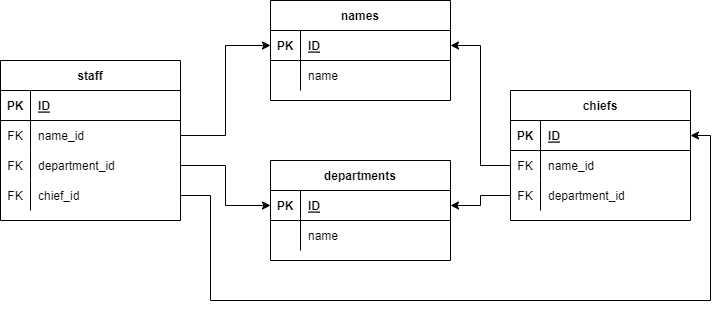

The diagram above was exported from draw.io. Its source (the exported page's mxGraphModel, read from the mxfile embedded in the PNG):
<mxGraphModel dx="942" dy="585" grid="1" gridSize="10" guides="1" tooltips="1" connect="1" arrows="1" fold="1" page="1" pageScale="1" pageWidth="827" pageHeight="1169" math="0" shadow="0">
  <root>
    <mxCell id="0" />
    <mxCell id="1" parent="0" />
    <mxCell id="OfztaZlSeKkb_aJs1onY-1" value="chiefs" style="shape=table;startSize=30;container=1;collapsible=1;childLayout=tableLayout;fixedRows=1;rowLines=0;fontStyle=1;align=center;resizeLast=1;" vertex="1" parent="1">
      <mxGeometry x="550" y="120" width="180" height="130" as="geometry" />
    </mxCell>
    <mxCell id="OfztaZlSeKkb_aJs1onY-2" value="" style="shape=tableRow;horizontal=0;startSize=0;swimlaneHead=0;swimlaneBody=0;fillColor=none;collapsible=0;dropTarget=0;points=[[0,0.5],[1,0.5]];portConstraint=eastwest;top=0;left=0;right=0;bottom=1;" vertex="1" parent="OfztaZlSeKkb_aJs1onY-1">
      <mxGeometry y="30" width="180" height="30" as="geometry" />
    </mxCell>
    <mxCell id="OfztaZlSeKkb_aJs1onY-3" value="PK" style="shape=partialRectangle;connectable=0;fillColor=none;top=0;left=0;bottom=0;right=0;fontStyle=1;overflow=hidden;" vertex="1" parent="OfztaZlSeKkb_aJs1onY-2">
      <mxGeometry width="30" height="30" as="geometry">
        <mxRectangle width="30" height="30" as="alternateBounds" />
      </mxGeometry>
    </mxCell>
    <mxCell id="OfztaZlSeKkb_aJs1onY-4" value="ID" style="shape=partialRectangle;connectable=0;fillColor=none;top=0;left=0;bottom=0;right=0;align=left;spacingLeft=6;fontStyle=5;overflow=hidden;" vertex="1" parent="OfztaZlSeKkb_aJs1onY-2">
      <mxGeometry x="30" width="150" height="30" as="geometry">
        <mxRectangle width="150" height="30" as="alternateBounds" />
      </mxGeometry>
    </mxCell>
    <mxCell id="OfztaZlSeKkb_aJs1onY-5" value="" style="shape=tableRow;horizontal=0;startSize=0;swimlaneHead=0;swimlaneBody=0;fillColor=none;collapsible=0;dropTarget=0;points=[[0,0.5],[1,0.5]];portConstraint=eastwest;top=0;left=0;right=0;bottom=0;" vertex="1" parent="OfztaZlSeKkb_aJs1onY-1">
      <mxGeometry y="60" width="180" height="30" as="geometry" />
    </mxCell>
    <mxCell id="OfztaZlSeKkb_aJs1onY-6" value="FK" style="shape=partialRectangle;connectable=0;fillColor=none;top=0;left=0;bottom=0;right=0;editable=1;overflow=hidden;" vertex="1" parent="OfztaZlSeKkb_aJs1onY-5">
      <mxGeometry width="30" height="30" as="geometry">
        <mxRectangle width="30" height="30" as="alternateBounds" />
      </mxGeometry>
    </mxCell>
    <mxCell id="OfztaZlSeKkb_aJs1onY-7" value="name_id" style="shape=partialRectangle;connectable=0;fillColor=none;top=0;left=0;bottom=0;right=0;align=left;spacingLeft=6;overflow=hidden;" vertex="1" parent="OfztaZlSeKkb_aJs1onY-5">
      <mxGeometry x="30" width="150" height="30" as="geometry">
        <mxRectangle width="150" height="30" as="alternateBounds" />
      </mxGeometry>
    </mxCell>
    <mxCell id="OfztaZlSeKkb_aJs1onY-8" value="" style="shape=tableRow;horizontal=0;startSize=0;swimlaneHead=0;swimlaneBody=0;fillColor=none;collapsible=0;dropTarget=0;points=[[0,0.5],[1,0.5]];portConstraint=eastwest;top=0;left=0;right=0;bottom=0;" vertex="1" parent="OfztaZlSeKkb_aJs1onY-1">
      <mxGeometry y="90" width="180" height="30" as="geometry" />
    </mxCell>
    <mxCell id="OfztaZlSeKkb_aJs1onY-9" value="FK" style="shape=partialRectangle;connectable=0;fillColor=none;top=0;left=0;bottom=0;right=0;editable=1;overflow=hidden;" vertex="1" parent="OfztaZlSeKkb_aJs1onY-8">
      <mxGeometry width="30" height="30" as="geometry">
        <mxRectangle width="30" height="30" as="alternateBounds" />
      </mxGeometry>
    </mxCell>
    <mxCell id="OfztaZlSeKkb_aJs1onY-10" value="department_id" style="shape=partialRectangle;connectable=0;fillColor=none;top=0;left=0;bottom=0;right=0;align=left;spacingLeft=6;overflow=hidden;" vertex="1" parent="OfztaZlSeKkb_aJs1onY-8">
      <mxGeometry x="30" width="150" height="30" as="geometry">
        <mxRectangle width="150" height="30" as="alternateBounds" />
      </mxGeometry>
    </mxCell>
    <mxCell id="OfztaZlSeKkb_aJs1onY-14" value="departments" style="shape=table;startSize=30;container=1;collapsible=1;childLayout=tableLayout;fixedRows=1;rowLines=0;fontStyle=1;align=center;resizeLast=1;" vertex="1" parent="1">
      <mxGeometry x="310" y="190" width="180" height="100" as="geometry" />
    </mxCell>
    <mxCell id="OfztaZlSeKkb_aJs1onY-15" value="" style="shape=tableRow;horizontal=0;startSize=0;swimlaneHead=0;swimlaneBody=0;fillColor=none;collapsible=0;dropTarget=0;points=[[0,0.5],[1,0.5]];portConstraint=eastwest;top=0;left=0;right=0;bottom=1;" vertex="1" parent="OfztaZlSeKkb_aJs1onY-14">
      <mxGeometry y="30" width="180" height="30" as="geometry" />
    </mxCell>
    <mxCell id="OfztaZlSeKkb_aJs1onY-16" value="PK" style="shape=partialRectangle;connectable=0;fillColor=none;top=0;left=0;bottom=0;right=0;fontStyle=1;overflow=hidden;" vertex="1" parent="OfztaZlSeKkb_aJs1onY-15">
      <mxGeometry width="30" height="30" as="geometry">
        <mxRectangle width="30" height="30" as="alternateBounds" />
      </mxGeometry>
    </mxCell>
    <mxCell id="OfztaZlSeKkb_aJs1onY-17" value="ID" style="shape=partialRectangle;connectable=0;fillColor=none;top=0;left=0;bottom=0;right=0;align=left;spacingLeft=6;fontStyle=5;overflow=hidden;" vertex="1" parent="OfztaZlSeKkb_aJs1onY-15">
      <mxGeometry x="30" width="150" height="30" as="geometry">
        <mxRectangle width="150" height="30" as="alternateBounds" />
      </mxGeometry>
    </mxCell>
    <mxCell id="OfztaZlSeKkb_aJs1onY-18" value="" style="shape=tableRow;horizontal=0;startSize=0;swimlaneHead=0;swimlaneBody=0;fillColor=none;collapsible=0;dropTarget=0;points=[[0,0.5],[1,0.5]];portConstraint=eastwest;top=0;left=0;right=0;bottom=0;" vertex="1" parent="OfztaZlSeKkb_aJs1onY-14">
      <mxGeometry y="60" width="180" height="30" as="geometry" />
    </mxCell>
    <mxCell id="OfztaZlSeKkb_aJs1onY-19" value="" style="shape=partialRectangle;connectable=0;fillColor=none;top=0;left=0;bottom=0;right=0;editable=1;overflow=hidden;" vertex="1" parent="OfztaZlSeKkb_aJs1onY-18">
      <mxGeometry width="30" height="30" as="geometry">
        <mxRectangle width="30" height="30" as="alternateBounds" />
      </mxGeometry>
    </mxCell>
    <mxCell id="OfztaZlSeKkb_aJs1onY-20" value="name" style="shape=partialRectangle;connectable=0;fillColor=none;top=0;left=0;bottom=0;right=0;align=left;spacingLeft=6;overflow=hidden;" vertex="1" parent="OfztaZlSeKkb_aJs1onY-18">
      <mxGeometry x="30" width="150" height="30" as="geometry">
        <mxRectangle width="150" height="30" as="alternateBounds" />
      </mxGeometry>
    </mxCell>
    <mxCell id="OfztaZlSeKkb_aJs1onY-27" value="staff" style="shape=table;startSize=30;container=1;collapsible=1;childLayout=tableLayout;fixedRows=1;rowLines=0;fontStyle=1;align=center;resizeLast=1;" vertex="1" parent="1">
      <mxGeometry x="40" y="90" width="180" height="160" as="geometry" />
    </mxCell>
    <mxCell id="OfztaZlSeKkb_aJs1onY-28" value="" style="shape=tableRow;horizontal=0;startSize=0;swimlaneHead=0;swimlaneBody=0;fillColor=none;collapsible=0;dropTarget=0;points=[[0,0.5],[1,0.5]];portConstraint=eastwest;top=0;left=0;right=0;bottom=1;" vertex="1" parent="OfztaZlSeKkb_aJs1onY-27">
      <mxGeometry y="30" width="180" height="30" as="geometry" />
    </mxCell>
    <mxCell id="OfztaZlSeKkb_aJs1onY-29" value="PK" style="shape=partialRectangle;connectable=0;fillColor=none;top=0;left=0;bottom=0;right=0;fontStyle=1;overflow=hidden;" vertex="1" parent="OfztaZlSeKkb_aJs1onY-28">
      <mxGeometry width="30" height="30" as="geometry">
        <mxRectangle width="30" height="30" as="alternateBounds" />
      </mxGeometry>
    </mxCell>
    <mxCell id="OfztaZlSeKkb_aJs1onY-30" value="ID" style="shape=partialRectangle;connectable=0;fillColor=none;top=0;left=0;bottom=0;right=0;align=left;spacingLeft=6;fontStyle=5;overflow=hidden;" vertex="1" parent="OfztaZlSeKkb_aJs1onY-28">
      <mxGeometry x="30" width="150" height="30" as="geometry">
        <mxRectangle width="150" height="30" as="alternateBounds" />
      </mxGeometry>
    </mxCell>
    <mxCell id="OfztaZlSeKkb_aJs1onY-31" value="" style="shape=tableRow;horizontal=0;startSize=0;swimlaneHead=0;swimlaneBody=0;fillColor=none;collapsible=0;dropTarget=0;points=[[0,0.5],[1,0.5]];portConstraint=eastwest;top=0;left=0;right=0;bottom=0;" vertex="1" parent="OfztaZlSeKkb_aJs1onY-27">
      <mxGeometry y="60" width="180" height="30" as="geometry" />
    </mxCell>
    <mxCell id="OfztaZlSeKkb_aJs1onY-32" value="FK" style="shape=partialRectangle;connectable=0;fillColor=none;top=0;left=0;bottom=0;right=0;editable=1;overflow=hidden;" vertex="1" parent="OfztaZlSeKkb_aJs1onY-31">
      <mxGeometry width="30" height="30" as="geometry">
        <mxRectangle width="30" height="30" as="alternateBounds" />
      </mxGeometry>
    </mxCell>
    <mxCell id="OfztaZlSeKkb_aJs1onY-33" value="name_id" style="shape=partialRectangle;connectable=0;fillColor=none;top=0;left=0;bottom=0;right=0;align=left;spacingLeft=6;overflow=hidden;" vertex="1" parent="OfztaZlSeKkb_aJs1onY-31">
      <mxGeometry x="30" width="150" height="30" as="geometry">
        <mxRectangle width="150" height="30" as="alternateBounds" />
      </mxGeometry>
    </mxCell>
    <mxCell id="OfztaZlSeKkb_aJs1onY-66" value="" style="shape=tableRow;horizontal=0;startSize=0;swimlaneHead=0;swimlaneBody=0;fillColor=none;collapsible=0;dropTarget=0;points=[[0,0.5],[1,0.5]];portConstraint=eastwest;top=0;left=0;right=0;bottom=0;" vertex="1" parent="OfztaZlSeKkb_aJs1onY-27">
      <mxGeometry y="90" width="180" height="30" as="geometry" />
    </mxCell>
    <mxCell id="OfztaZlSeKkb_aJs1onY-67" value="FK" style="shape=partialRectangle;connectable=0;fillColor=none;top=0;left=0;bottom=0;right=0;editable=1;overflow=hidden;" vertex="1" parent="OfztaZlSeKkb_aJs1onY-66">
      <mxGeometry width="30" height="30" as="geometry">
        <mxRectangle width="30" height="30" as="alternateBounds" />
      </mxGeometry>
    </mxCell>
    <mxCell id="OfztaZlSeKkb_aJs1onY-68" value="department_id" style="shape=partialRectangle;connectable=0;fillColor=none;top=0;left=0;bottom=0;right=0;align=left;spacingLeft=6;overflow=hidden;" vertex="1" parent="OfztaZlSeKkb_aJs1onY-66">
      <mxGeometry x="30" width="150" height="30" as="geometry">
        <mxRectangle width="150" height="30" as="alternateBounds" />
      </mxGeometry>
    </mxCell>
    <mxCell id="OfztaZlSeKkb_aJs1onY-83" value="" style="shape=tableRow;horizontal=0;startSize=0;swimlaneHead=0;swimlaneBody=0;fillColor=none;collapsible=0;dropTarget=0;points=[[0,0.5],[1,0.5]];portConstraint=eastwest;top=0;left=0;right=0;bottom=0;" vertex="1" parent="OfztaZlSeKkb_aJs1onY-27">
      <mxGeometry y="120" width="180" height="30" as="geometry" />
    </mxCell>
    <mxCell id="OfztaZlSeKkb_aJs1onY-84" value="FK" style="shape=partialRectangle;connectable=0;fillColor=none;top=0;left=0;bottom=0;right=0;editable=1;overflow=hidden;" vertex="1" parent="OfztaZlSeKkb_aJs1onY-83">
      <mxGeometry width="30" height="30" as="geometry">
        <mxRectangle width="30" height="30" as="alternateBounds" />
      </mxGeometry>
    </mxCell>
    <mxCell id="OfztaZlSeKkb_aJs1onY-85" value="chief_id" style="shape=partialRectangle;connectable=0;fillColor=none;top=0;left=0;bottom=0;right=0;align=left;spacingLeft=6;overflow=hidden;" vertex="1" parent="OfztaZlSeKkb_aJs1onY-83">
      <mxGeometry x="30" width="150" height="30" as="geometry">
        <mxRectangle width="150" height="30" as="alternateBounds" />
      </mxGeometry>
    </mxCell>
    <mxCell id="OfztaZlSeKkb_aJs1onY-69" value="names" style="shape=table;startSize=30;container=1;collapsible=1;childLayout=tableLayout;fixedRows=1;rowLines=0;fontStyle=1;align=center;resizeLast=1;" vertex="1" parent="1">
      <mxGeometry x="310" y="30" width="180" height="100" as="geometry" />
    </mxCell>
    <mxCell id="OfztaZlSeKkb_aJs1onY-70" value="" style="shape=tableRow;horizontal=0;startSize=0;swimlaneHead=0;swimlaneBody=0;fillColor=none;collapsible=0;dropTarget=0;points=[[0,0.5],[1,0.5]];portConstraint=eastwest;top=0;left=0;right=0;bottom=1;" vertex="1" parent="OfztaZlSeKkb_aJs1onY-69">
      <mxGeometry y="30" width="180" height="30" as="geometry" />
    </mxCell>
    <mxCell id="OfztaZlSeKkb_aJs1onY-71" value="PK" style="shape=partialRectangle;connectable=0;fillColor=none;top=0;left=0;bottom=0;right=0;fontStyle=1;overflow=hidden;" vertex="1" parent="OfztaZlSeKkb_aJs1onY-70">
      <mxGeometry width="30" height="30" as="geometry">
        <mxRectangle width="30" height="30" as="alternateBounds" />
      </mxGeometry>
    </mxCell>
    <mxCell id="OfztaZlSeKkb_aJs1onY-72" value="ID" style="shape=partialRectangle;connectable=0;fillColor=none;top=0;left=0;bottom=0;right=0;align=left;spacingLeft=6;fontStyle=5;overflow=hidden;" vertex="1" parent="OfztaZlSeKkb_aJs1onY-70">
      <mxGeometry x="30" width="150" height="30" as="geometry">
        <mxRectangle width="150" height="30" as="alternateBounds" />
      </mxGeometry>
    </mxCell>
    <mxCell id="OfztaZlSeKkb_aJs1onY-73" value="" style="shape=tableRow;horizontal=0;startSize=0;swimlaneHead=0;swimlaneBody=0;fillColor=none;collapsible=0;dropTarget=0;points=[[0,0.5],[1,0.5]];portConstraint=eastwest;top=0;left=0;right=0;bottom=0;" vertex="1" parent="OfztaZlSeKkb_aJs1onY-69">
      <mxGeometry y="60" width="180" height="30" as="geometry" />
    </mxCell>
    <mxCell id="OfztaZlSeKkb_aJs1onY-74" value="" style="shape=partialRectangle;connectable=0;fillColor=none;top=0;left=0;bottom=0;right=0;editable=1;overflow=hidden;" vertex="1" parent="OfztaZlSeKkb_aJs1onY-73">
      <mxGeometry width="30" height="30" as="geometry">
        <mxRectangle width="30" height="30" as="alternateBounds" />
      </mxGeometry>
    </mxCell>
    <mxCell id="OfztaZlSeKkb_aJs1onY-75" value="name" style="shape=partialRectangle;connectable=0;fillColor=none;top=0;left=0;bottom=0;right=0;align=left;spacingLeft=6;overflow=hidden;" vertex="1" parent="OfztaZlSeKkb_aJs1onY-73">
      <mxGeometry x="30" width="150" height="30" as="geometry">
        <mxRectangle width="150" height="30" as="alternateBounds" />
      </mxGeometry>
    </mxCell>
    <mxCell id="OfztaZlSeKkb_aJs1onY-86" style="edgeStyle=orthogonalEdgeStyle;rounded=0;orthogonalLoop=1;jettySize=auto;html=1;exitX=0;exitY=0.5;exitDx=0;exitDy=0;entryX=1;entryY=0.5;entryDx=0;entryDy=0;" edge="1" parent="1" source="OfztaZlSeKkb_aJs1onY-5" target="OfztaZlSeKkb_aJs1onY-70">
      <mxGeometry relative="1" as="geometry" />
    </mxCell>
    <mxCell id="OfztaZlSeKkb_aJs1onY-87" style="edgeStyle=orthogonalEdgeStyle;rounded=0;orthogonalLoop=1;jettySize=auto;html=1;exitX=0;exitY=0.5;exitDx=0;exitDy=0;entryX=1;entryY=0.5;entryDx=0;entryDy=0;" edge="1" parent="1" source="OfztaZlSeKkb_aJs1onY-8" target="OfztaZlSeKkb_aJs1onY-15">
      <mxGeometry relative="1" as="geometry" />
    </mxCell>
    <mxCell id="OfztaZlSeKkb_aJs1onY-88" style="edgeStyle=orthogonalEdgeStyle;rounded=0;orthogonalLoop=1;jettySize=auto;html=1;exitX=1;exitY=0.5;exitDx=0;exitDy=0;entryX=0;entryY=0.5;entryDx=0;entryDy=0;" edge="1" parent="1" source="OfztaZlSeKkb_aJs1onY-31" target="OfztaZlSeKkb_aJs1onY-70">
      <mxGeometry relative="1" as="geometry" />
    </mxCell>
    <mxCell id="OfztaZlSeKkb_aJs1onY-89" style="edgeStyle=orthogonalEdgeStyle;rounded=0;orthogonalLoop=1;jettySize=auto;html=1;exitX=1;exitY=0.5;exitDx=0;exitDy=0;entryX=0;entryY=0.5;entryDx=0;entryDy=0;" edge="1" parent="1" source="OfztaZlSeKkb_aJs1onY-66" target="OfztaZlSeKkb_aJs1onY-15">
      <mxGeometry relative="1" as="geometry" />
    </mxCell>
    <mxCell id="OfztaZlSeKkb_aJs1onY-90" style="edgeStyle=orthogonalEdgeStyle;rounded=0;orthogonalLoop=1;jettySize=auto;html=1;exitX=1;exitY=0.5;exitDx=0;exitDy=0;entryX=1;entryY=0.5;entryDx=0;entryDy=0;" edge="1" parent="1" source="OfztaZlSeKkb_aJs1onY-83" target="OfztaZlSeKkb_aJs1onY-2">
      <mxGeometry relative="1" as="geometry">
        <Array as="points">
          <mxPoint x="250" y="225" />
          <mxPoint x="250" y="330" />
          <mxPoint x="750" y="330" />
          <mxPoint x="750" y="165" />
        </Array>
      </mxGeometry>
    </mxCell>
  </root>
</mxGraphModel>